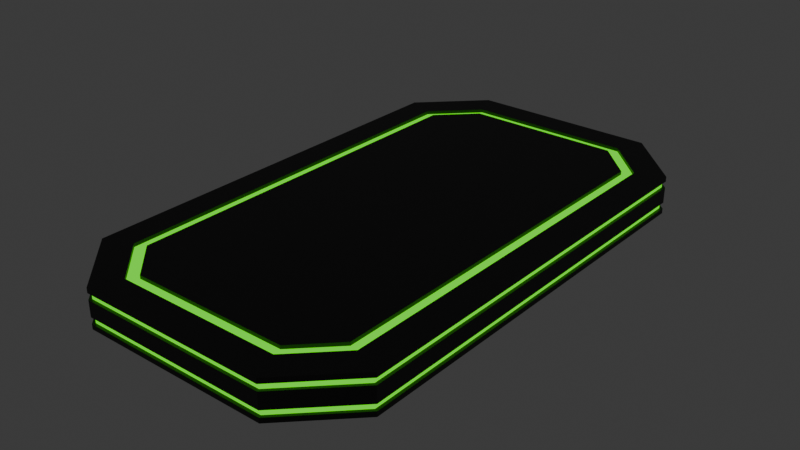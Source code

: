 # Source: Platform1_fe75434f-0380-4432-8d89-9682b8c945e2.blend  (saved by Blender 4.1.23; exported with 4.5.12 LTS)
import bpy
from mathutils import Matrix  # noqa: F401  (used for matrix-valued properties, if any)

bpy.ops.wm.read_factory_settings(use_empty=True)
scene = bpy.context.scene
scene.name = 'Scene'

# ---- collections
col_collection = bpy.data.collections.new('Collection'); scene.collection.children.link(col_collection)

# ---- materials (node trees are filled in below, after node groups)
mat_material_001 = bpy.data.materials.new('Material.001')
mat_material_001.use_transparent_shadow = False
mat_material_002 = bpy.data.materials.new('Material.002')
mat_material_002.use_transparent_shadow = False

# ---- material node trees
mat_material_001.use_nodes = True; mat_material_001.node_tree.nodes.clear()
_N = mat_material_001.node_tree.nodes; _L = mat_material_001.node_tree.links
n0 = _N.new('ShaderNodeOutputMaterial'); n0.name = 'Material Output'; n0.location = (300, 300)
n1 = _N.new('ShaderNodeEmission'); n1.name = 'Emission'; n1.location = (10, 300)
n1.inputs[0].default_value = (0.11, 1.0, 0.0, 1.0)
_L.new(n1.outputs[0], n0.inputs[0])
n0.is_active_output = True
mat_material_002.use_nodes = True; mat_material_002.node_tree.nodes.clear()
_N = mat_material_002.node_tree.nodes; _L = mat_material_002.node_tree.links
n0 = _N.new('ShaderNodeBsdfPrincipled'); n0.name = 'Principled BSDF'; n0.location = (10, 300)
n0.inputs[0].default_value = (0.019, 0.019, 0.019, 1.0)
n1 = _N.new('ShaderNodeOutputMaterial'); n1.name = 'Material Output'; n1.location = (300, 300)
_L.new(n0.outputs[0], n1.inputs[0])
n1.is_active_output = True

# ---- world
world_world = bpy.data.worlds.new('World'); scene.world = world_world
world_world.use_nodes = True; world_world.node_tree.nodes.clear()
_N = world_world.node_tree.nodes; _L = world_world.node_tree.links
n0 = _N.new('ShaderNodeOutputWorld'); n0.name = 'World Output'; n0.location = (300, 300)
n1 = _N.new('ShaderNodeBackground'); n1.name = 'Background'; n1.location = (10, 300)
n1.inputs[0].default_value = (0.05088, 0.05088, 0.05088, 1.0)
_L.new(n1.outputs[0], n0.inputs[0])
n0.is_active_output = True
world_world.color = (0.05088, 0.05088, 0.05088)
world_world.use_sun_shadow = False
world_world.sun_shadow_jitter_overblur = 0.0

# ---- meshes
me_cube_001 = bpy.data.meshes.new('Cube.001')
me_cube_001.from_pydata([(-1.703, -4.927, -0.414), (-2.468, -4.163, -0.414), (-2.468, -4.163, 0.414), (-1.703, -4.927, 0.414), (-2.468, 4.163, -0.414), (-1.703, 4.927, -0.414), (-1.703, 4.927, 0.414), (-2.468, 4.163, 0.414), (2.468, -4.163, -0.414), (1.703, -4.927, -0.414), (1.703, -4.927, 0.414), (2.468, -4.163, 0.414), (1.703, 4.927, -0.414), (2.468, 4.163, -0.414), (2.468, 4.163, 0.414), (1.703, 4.927, 0.414), (-3.311, -4.512, -0.3067), (-2.053, -5.771, -0.3067), (-2.053, -5.771, 0.414), (-3.311, -4.512, 0.3067), (-3.311, 4.512, 0.3067), (-2.053, 5.771, 0.3067), (-2.053, 5.771, -0.414), (-3.311, 4.512, -0.3067), (2.053, 5.771, 0.3067), (3.311, 4.512, 0.3067), (3.311, 4.512, -0.414), (2.053, 5.771, -0.3067), (3.311, -4.512, 0.3067), (2.053, -5.771, 0.3067), (2.053, -5.771, -0.414), (3.311, -4.512, -0.3067), (-2.709, -4.262, -0.414), (-1.803, -5.168, -0.414), (-1.803, -5.168, 0.414), (-2.709, -4.262, 0.414), (-2.709, 4.262, 0.414), (-1.803, 5.168, 0.414), (-1.803, 5.168, -0.414), (-2.709, 4.262, -0.414), (1.803, 5.168, 0.414), (2.709, 4.262, 0.414), (2.709, 4.262, -0.414), (1.803, 5.168, -0.414), (2.709, -4.262, 0.414), (1.803, -5.168, 0.414), (1.803, -5.168, -0.414), (2.709, -4.262, -0.414), (-1.803, -5.168, 0.3003), (-2.709, -4.262, 0.3003), (-2.709, 4.262, 0.3003), (-1.803, 5.168, 0.3003), (1.803, 5.168, 0.3003), (2.709, 4.262, 0.3003), (2.709, -4.262, 0.3003), (1.803, -5.168, 0.3003), (-1.703, -4.927, 0.3003), (-2.468, -4.163, 0.3003), (-2.468, 4.163, 0.3003), (-1.703, 4.927, 0.3003), (1.703, 4.927, 0.3003), (2.468, 4.163, 0.3003), (2.468, -4.163, 0.3003), (1.703, -4.927, 0.3003), (-2.709, -4.262, -0.2706), (-1.803, -5.168, -0.2706), (-1.803, 5.168, -0.2706), (-2.709, 4.262, -0.2706), (2.709, 4.262, -0.2706), (1.803, 5.168, -0.2706), (1.803, -5.168, -0.2706), (2.709, -4.262, -0.2706), (-2.468, -4.163, -0.2706), (-1.703, -4.927, -0.2706), (-1.703, 4.927, -0.2706), (-2.468, 4.163, -0.2706), (2.468, 4.163, -0.2706), (1.703, 4.927, -0.2706), (1.703, -4.927, -0.2706), (2.468, -4.163, -0.2706), (-3.311, -4.512, -0.414), (-2.053, -5.771, -0.414), (-2.053, -5.771, 0.3067), (-3.311, -4.512, 0.414), (-3.311, 4.512, 0.414), (-2.053, 5.771, 0.414), (-2.053, 5.771, -0.3067), (-3.311, 4.512, -0.414), (2.053, 5.771, 0.414), (3.311, 4.512, 0.414), (3.311, 4.512, -0.3067), (2.053, 5.771, -0.414), (3.311, -4.512, 0.414), (2.053, -5.771, 0.414), (2.053, -5.771, -0.3067), (3.311, -4.512, -0.414), (-3.311, -4.512, -0.1715), (-2.053, -5.771, -0.1715), (-2.053, -5.771, 0.1715), (-3.311, -4.512, 0.1715), (-3.311, 4.512, 0.1715), (-2.053, 5.771, 0.1715), (-2.053, 5.771, -0.1715), (-3.311, 4.512, -0.1715), (2.053, 5.771, 0.1715), (3.311, 4.512, 0.1715), (3.311, 4.512, -0.1715), (2.053, 5.771, -0.1715), (3.311, -4.512, 0.1715), (2.053, -5.771, 0.1715), (2.053, -5.771, -0.1715), (3.311, -4.512, -0.1715), (-3.248, -4.486, -0.3067), (-2.027, -5.708, -0.3067), (-2.027, -5.708, 0.3067), (-3.248, -4.486, 0.3067), (-3.248, 4.486, 0.3067), (-2.027, 5.708, 0.3067), (-2.027, 5.708, -0.3067), (-3.248, 4.486, -0.3067), (2.027, 5.708, 0.3067), (3.248, 4.486, 0.3067), (3.248, 4.486, -0.3067), (2.027, 5.708, -0.3067), (3.248, -4.486, 0.3067), (2.027, -5.708, 0.3067), (2.027, -5.708, -0.3067), (3.248, -4.486, -0.3067), (-3.248, -4.486, -0.1715), (-2.027, -5.708, -0.1715), (-2.027, -5.708, 0.1715), (-3.248, -4.486, 0.1715), (-3.248, 4.486, 0.1715), (-2.027, 5.708, 0.1715), (-2.027, 5.708, -0.1715), (-3.248, 4.486, -0.1715), (2.027, 5.708, 0.1715), (3.248, 4.486, 0.1715), (3.248, 4.486, -0.1715), (2.027, 5.708, -0.1715), (3.248, -4.486, 0.1715), (2.027, -5.708, 0.1715), (2.027, -5.708, -0.1715), (3.248, -4.486, -0.1715), (-1.803, -5.168, 0.3418), (-2.709, -4.262, 0.3418), (-2.709, 4.262, 0.3418), (-1.803, 5.168, 0.3418), (1.803, 5.168, 0.3418), (2.709, 4.262, 0.3418), (2.709, -4.262, 0.3418), (1.803, -5.168, 0.3418), (-1.703, -4.927, 0.3418), (-2.468, -4.163, 0.3418), (-2.468, 4.163, 0.3418), (-1.703, 4.927, 0.3418), (1.703, 4.927, 0.3418), (2.468, 4.163, 0.3418), (2.468, -4.163, 0.3418), (1.703, -4.927, 0.3418)], [], [(110, 109, 98, 97), (106, 105, 108, 111), (14, 15, 6, 7, 2, 3, 10, 11), (96, 99, 100, 103), (102, 101, 104, 107), (97, 98, 99, 96), (101, 102, 103, 100), (105, 106, 107, 104), (109, 110, 111, 108), (4, 5, 12, 13, 8, 9, 0, 1), (32, 33, 81, 80), (34, 35, 83, 18), (36, 37, 85, 84), (38, 39, 87, 22), (40, 41, 89, 88), (42, 43, 91, 26), (44, 45, 93, 92), (46, 47, 95, 30), (39, 32, 80, 87), (43, 38, 22, 91), (47, 42, 26, 95), (33, 46, 30, 81), (35, 36, 84, 83), (45, 34, 18, 93), (41, 44, 92, 89), (37, 40, 88, 85), (1, 0, 73, 72), (35, 34, 48, 49), (10, 3, 56, 63), (9, 8, 79, 78), (40, 37, 51, 52), (38, 43, 69, 66), (2, 7, 58, 57), (32, 39, 67, 64), (13, 12, 77, 76), (33, 32, 64, 65), (47, 46, 70, 71), (0, 9, 78, 73), (44, 41, 53, 54), (15, 14, 61, 60), (45, 44, 54, 55), (34, 45, 55, 48), (57, 58, 154, 153), (50, 49, 145, 146), (62, 63, 159, 158), (55, 54, 150, 151), (60, 61, 157, 156), (53, 52, 148, 149), (58, 59, 155, 154), (51, 50, 146, 147), (11, 10, 63, 62), (14, 11, 62, 61), (37, 36, 50, 51), (6, 15, 60, 59), (3, 2, 57, 56), (41, 40, 52, 53), (7, 6, 59, 58), (36, 35, 49, 50), (72, 73, 65, 64), (74, 75, 67, 66), (76, 77, 69, 68), (78, 79, 71, 70), (75, 72, 64, 67), (77, 74, 66, 69), (79, 76, 68, 71), (73, 78, 70, 65), (42, 47, 71, 68), (39, 38, 66, 67), (4, 1, 72, 75), (46, 33, 65, 70), (12, 5, 74, 77), (8, 13, 76, 79), (43, 42, 68, 69), (5, 4, 75, 74), (17, 16, 80, 81), (19, 82, 18, 83), (21, 20, 84, 85), (23, 86, 22, 87), (25, 24, 88, 89), (27, 90, 26, 91), (29, 28, 92, 93), (31, 94, 30, 95), (16, 23, 87, 80), (86, 27, 91, 22), (90, 31, 95, 26), (94, 17, 81, 30), (20, 19, 83, 84), (82, 29, 93, 18), (28, 25, 89, 92), (24, 21, 85, 88), (82, 19, 115, 114), (102, 107, 139, 134), (25, 28, 124, 121), (16, 17, 113, 112), (96, 103, 135, 128), (29, 82, 114, 125), (111, 110, 142, 143), (19, 20, 116, 115), (109, 108, 140, 141), (17, 94, 126, 113), (107, 106, 138, 139), (31, 90, 122, 127), (105, 104, 136, 137), (27, 86, 118, 123), (103, 102, 134, 135), (23, 16, 112, 119), (129, 128, 112, 113), (131, 130, 114, 115), (133, 132, 116, 117), (135, 134, 118, 119), (137, 136, 120, 121), (139, 138, 122, 123), (141, 140, 124, 125), (143, 142, 126, 127), (128, 135, 119, 112), (134, 139, 123, 118), (138, 143, 127, 122), (142, 129, 113, 126), (132, 131, 115, 116), (130, 141, 125, 114), (140, 137, 121, 124), (136, 133, 117, 120), (21, 24, 120, 117), (106, 111, 143, 138), (20, 21, 117, 116), (110, 97, 129, 142), (86, 23, 119, 118), (100, 99, 131, 132), (24, 25, 121, 120), (98, 109, 141, 130), (90, 27, 123, 122), (97, 96, 128, 129), (108, 105, 137, 140), (28, 29, 125, 124), (99, 98, 130, 131), (104, 101, 133, 136), (94, 31, 127, 126), (101, 100, 132, 133), (152, 153, 145, 144), (154, 155, 147, 146), (156, 157, 149, 148), (158, 159, 151, 150), (153, 154, 146, 145), (159, 152, 144, 151), (157, 158, 150, 149), (155, 156, 148, 147), (48, 55, 151, 144), (63, 56, 152, 159), (54, 53, 149, 150), (61, 62, 158, 157), (52, 51, 147, 148), (49, 48, 144, 145), (59, 60, 156, 155), (56, 57, 153, 152)])
me_cube_001.polygons.foreach_set('material_index', [1, 1, 1, 1, 1, 1, 1, 1, 1, 1, 1, 1, 1, 1, 1, 1, 1, 1, 1, 1, 1, 1, 1, 1, 1, 1, 1, 1, 1, 1, 1, 1, 1, 1, 1, 1, 1, 1, 1, 1, 1, 1, 1, 1, 1, 1, 1, 1, 1, 1, 1, 1, 1, 1, 1, 1, 1, 1, 0, 0, 0, 0, 0, 0, 0, 0, 1, 1, 1, 1, 1, 1, 1, 1, 1, 1, 1, 1, 1, 1, 1, 1, 1, 1, 1, 1, 1, 1, 1, 1, 1, 1, 1, 1, 1, 1, 1, 1, 1, 1, 1, 1, 1, 1, 1, 1, 0, 0, 0, 0, 0, 0, 0, 0, 0, 0, 0, 0, 0, 0, 0, 0, 1, 1, 1, 1, 1, 1, 1, 1, 1, 1, 1, 1, 1, 1, 1, 1, 0, 0, 0, 0, 0, 0, 0, 0, 1, 1, 1, 1, 1, 1, 1, 1])
_uv = me_cube_001.uv_layers.new(name='UVMap')
_uv.uv.foreach_set('vector', [0.4482, 0.7975, 0.5518, 0.7975, 0.5518, 0.9525, 0.4482, 0.9525, 0.4482, 0.5273, 0.5518, 0.5273, 0.5518, 0.7227, 0.4482, 0.7227, 0.6568, 0.5348, 0.6857, 0.5183, 0.8143, 0.5183, 0.8432, 0.5348, 0.8432, 0.7152, 0.8143, 0.7317, 0.6857, 0.7317, 0.6568, 0.7152, 0.4482, 0.02727, 0.5518, 0.02727, 0.5518, 0.2227, 0.4482, 0.2227, 0.4482, 0.2975, 0.5518, 0.2975, 0.5518, 0.4525, 0.4482, 0.4525, 0.4482, 0.0, 0.5518, 0.0, 0.5518, 0.02727, 0.4482, 0.02727, 0.5518, 0.2975, 0.4482, 0.2975, 0.4482, 0.2227, 0.5518, 0.2227, 0.5518, 0.5273, 0.4482, 0.5273, 0.4482, 0.4525, 0.5518, 0.4525, 0.5518, 0.7975, 0.4482, 0.7975, 0.4482, 0.7227, 0.5518, 0.7227, 0.1568, 0.5348, 0.1857, 0.5183, 0.3143, 0.5183, 0.3432, 0.5348, 0.3432, 0.7152, 0.3143, 0.7317, 0.1857, 0.7317, 0.1568, 0.7152, 0.1477, 0.7173, 0.1819, 0.737, 0.1725, 0.75, 0.125, 0.7227, 0.8181, 0.737, 0.8523, 0.7173, 0.875, 0.7227, 0.8275, 0.75, 0.8523, 0.5327, 0.8181, 0.513, 0.8275, 0.5, 0.875, 0.5273, 0.1819, 0.513, 0.1477, 0.5327, 0.125, 0.5273, 0.1725, 0.5, 0.6819, 0.513, 0.6477, 0.5327, 0.625, 0.5273, 0.6725, 0.5, 0.3523, 0.5327, 0.3181, 0.513, 0.3275, 0.5, 0.375, 0.5273, 0.6477, 0.7173, 0.6819, 0.737, 0.6725, 0.75, 0.625, 0.7227, 0.3181, 0.737, 0.3523, 0.7173, 0.375, 0.7227, 0.3275, 0.75, 0.1477, 0.5327, 0.1477, 0.7173, 0.125, 0.7227, 0.125, 0.5273, 0.3181, 0.513, 0.1819, 0.513, 0.1725, 0.5, 0.3275, 0.5, 0.3523, 0.7173, 0.3523, 0.5327, 0.375, 0.5273, 0.375, 0.7227, 0.1819, 0.737, 0.3181, 0.737, 0.3275, 0.75, 0.1725, 0.75, 0.8523, 0.7173, 0.8523, 0.5327, 0.875, 0.5273, 0.875, 0.7227, 0.6819, 0.737, 0.8181, 0.737, 0.8275, 0.75, 0.6725, 0.75, 0.6477, 0.5327, 0.6477, 0.7173, 0.625, 0.7227, 0.625, 0.5273, 0.8181, 0.513, 0.6819, 0.513, 0.6725, 0.5, 0.8275, 0.5, 0.1568, 0.7152, 0.1857, 0.7317, 0.1857, 0.7317, 0.1568, 0.7152, 0.8523, 0.7173, 0.8181, 0.737, 0.8181, 0.737, 0.8523, 0.7173, 0.6857, 0.7317, 0.8143, 0.7317, 0.8143, 0.7317, 0.6857, 0.7317, 0.3143, 0.7317, 0.3432, 0.7152, 0.3432, 0.7152, 0.3143, 0.7317, 0.6819, 0.513, 0.8181, 0.513, 0.8181, 0.513, 0.6819, 0.513, 0.1819, 0.513, 0.3181, 0.513, 0.3181, 0.513, 0.1819, 0.513, 0.8432, 0.7152, 0.8432, 0.5348, 0.8432, 0.5348, 0.8432, 0.7152, 0.1477, 0.7173, 0.1477, 0.5327, 0.1477, 0.5327, 0.1477, 0.7173, 0.3432, 0.5348, 0.3143, 0.5183, 0.3143, 0.5183, 0.3432, 0.5348, 0.1819, 0.737, 0.1477, 0.7173, 0.1477, 0.7173, 0.1819, 0.737, 0.3523, 0.7173, 0.3181, 0.737, 0.3181, 0.737, 0.3523, 0.7173, 0.1857, 0.7317, 0.3143, 0.7317, 0.3143, 0.7317, 0.1857, 0.7317, 0.6477, 0.7173, 0.6477, 0.5327, 0.6477, 0.5327, 0.6477, 0.7173, 0.6857, 0.5183, 0.6568, 0.5348, 0.6568, 0.5348, 0.6857, 0.5183, 0.6819, 0.737, 0.6477, 0.7173, 0.6477, 0.7173, 0.6819, 0.737, 0.8181, 0.737, 0.6819, 0.737, 0.6819, 0.737, 0.8181, 0.737, 0.8432, 0.7152, 0.8432, 0.5348, 0.8432, 0.5348, 0.8432, 0.7152, 0.8523, 0.5327, 0.8523, 0.7173, 0.8523, 0.7173, 0.8523, 0.5327, 0.6568, 0.7152, 0.6857, 0.7317, 0.6857, 0.7317, 0.6568, 0.7152, 0.6819, 0.737, 0.6477, 0.7173, 0.6477, 0.7173, 0.6819, 0.737, 0.6857, 0.5183, 0.6568, 0.5348, 0.6568, 0.5348, 0.6857, 0.5183, 0.6477, 0.5327, 0.6819, 0.513, 0.6819, 0.513, 0.6477, 0.5327, 0.8432, 0.5348, 0.8143, 0.5183, 0.8143, 0.5183, 0.8432, 0.5348, 0.8181, 0.513, 0.8523, 0.5327, 0.8523, 0.5327, 0.8181, 0.513, 0.6568, 0.7152, 0.6857, 0.7317, 0.6857, 0.7317, 0.6568, 0.7152, 0.6568, 0.5348, 0.6568, 0.7152, 0.6568, 0.7152, 0.6568, 0.5348, 0.8181, 0.513, 0.8523, 0.5327, 0.8523, 0.5327, 0.8181, 0.513, 0.8143, 0.5183, 0.6857, 0.5183, 0.6857, 0.5183, 0.8143, 0.5183, 0.8143, 0.7317, 0.8432, 0.7152, 0.8432, 0.7152, 0.8143, 0.7317, 0.6477, 0.5327, 0.6819, 0.513, 0.6819, 0.513, 0.6477, 0.5327, 0.8432, 0.5348, 0.8143, 0.5183, 0.8143, 0.5183, 0.8432, 0.5348, 0.8523, 0.5327, 0.8523, 0.7173, 0.8523, 0.7173, 0.8523, 0.5327, 0.1568, 0.7152, 0.1857, 0.7317, 0.1819, 0.737, 0.1477, 0.7173, 0.1857, 0.5183, 0.1568, 0.5348, 0.1477, 0.5327, 0.1819, 0.513, 0.3432, 0.5348, 0.3143, 0.5183, 0.3181, 0.513, 0.3523, 0.5327, 0.3143, 0.7317, 0.3432, 0.7152, 0.3523, 0.7173, 0.3181, 0.737, 0.1568, 0.5348, 0.1568, 0.7152, 0.1477, 0.7173, 0.1477, 0.5327, 0.3143, 0.5183, 0.1857, 0.5183, 0.1819, 0.513, 0.3181, 0.513, 0.3432, 0.7152, 0.3432, 0.5348, 0.3523, 0.5327, 0.3523, 0.7173, 0.1857, 0.7317, 0.3143, 0.7317, 0.3181, 0.737, 0.1819, 0.737, 0.3523, 0.5327, 0.3523, 0.7173, 0.3523, 0.7173, 0.3523, 0.5327, 0.1477, 0.5327, 0.1819, 0.513, 0.1819, 0.513, 0.1477, 0.5327, 0.1568, 0.5348, 0.1568, 0.7152, 0.1568, 0.7152, 0.1568, 0.5348, 0.3181, 0.737, 0.1819, 0.737, 0.1819, 0.737, 0.3181, 0.737, 0.3143, 0.5183, 0.1857, 0.5183, 0.1857, 0.5183, 0.3143, 0.5183, 0.3432, 0.7152, 0.3432, 0.5348, 0.3432, 0.5348, 0.3432, 0.7152, 0.3181, 0.513, 0.3523, 0.5327, 0.3523, 0.5327, 0.3181, 0.513, 0.1857, 0.5183, 0.1568, 0.5348, 0.1568, 0.5348, 0.1857, 0.5183, 0.4074, 0.0, 0.4074, 0.02727, 0.375, 0.02727, 0.375, 0.0, 0.5926, 0.02727, 0.5926, 0.0, 0.625, 0.0, 0.625, 0.02727, 0.5926, 0.2975, 0.5926, 0.2227, 0.625, 0.2227, 0.625, 0.2975, 0.4074, 0.2227, 0.4074, 0.2975, 0.375, 0.2975, 0.375, 0.2227, 0.5926, 0.5273, 0.5926, 0.4525, 0.625, 0.4525, 0.625, 0.5273, 0.4074, 0.4525, 0.4074, 0.5273, 0.375, 0.5273, 0.375, 0.4525, 0.5926, 0.7975, 0.5926, 0.7227, 0.625, 0.7227, 0.625, 0.7975, 0.4074, 0.7227, 0.4074, 0.7975, 0.375, 0.7975, 0.375, 0.7227, 0.4074, 0.02727, 0.4074, 0.2227, 0.375, 0.2227, 0.375, 0.02727, 0.4074, 0.2975, 0.4074, 0.4525, 0.375, 0.4525, 0.375, 0.2975, 0.4074, 0.5273, 0.4074, 0.7227, 0.375, 0.7227, 0.375, 0.5273, 0.4074, 0.7975, 0.4074, 0.9525, 0.375, 0.9525, 0.375, 0.7975, 0.5926, 0.2227, 0.5926, 0.02727, 0.625, 0.02727, 0.625, 0.2227, 0.5926, 0.9525, 0.5926, 0.7975, 0.625, 0.7975, 0.625, 0.9525, 0.5926, 0.7227, 0.5926, 0.5273, 0.625, 0.5273, 0.625, 0.7227, 0.5926, 0.4525, 0.5926, 0.2975, 0.625, 0.2975, 0.625, 0.4525, 0.5926, 0.0, 0.5926, 0.02727, 0.5926, 0.02727, 0.5926, 0.0, 0.4482, 0.2975, 0.4482, 0.4525, 0.4482, 0.4525, 0.4482, 0.2975, 0.5926, 0.5273, 0.5926, 0.7227, 0.5926, 0.7227, 0.5926, 0.5273, 0.4074, 0.02727, 0.4074, 0.0, 0.4074, 0.0, 0.4074, 0.02727, 0.4482, 0.02727, 0.4482, 0.2227, 0.4482, 0.2227, 0.4482, 0.02727, 0.5926, 0.7975, 0.5926, 0.9525, 0.5926, 0.9525, 0.5926, 0.7975, 0.4482, 0.7227, 0.4482, 0.7975, 0.4482, 0.7975, 0.4482, 0.7227, 0.5926, 0.02727, 0.5926, 0.2227, 0.5926, 0.2227, 0.5926, 0.02727, 0.5518, 0.7975, 0.5518, 0.7227, 0.5518, 0.7227, 0.5518, 0.7975, 0.4074, 0.9525, 0.4074, 0.7975, 0.4074, 0.7975, 0.4074, 0.9525, 0.4482, 0.4525, 0.4482, 0.5273, 0.4482, 0.5273, 0.4482, 0.4525, 0.4074, 0.7227, 0.4074, 0.5273, 0.4074, 0.5273, 0.4074, 0.7227, 0.5518, 0.5273, 0.5518, 0.4525, 0.5518, 0.4525, 0.5518, 0.5273, 0.4074, 0.4525, 0.4074, 0.2975, 0.4074, 0.2975, 0.4074, 0.4525, 0.4482, 0.2227, 0.4482, 0.2975, 0.4482, 0.2975, 0.4482, 0.2227, 0.4074, 0.2227, 0.4074, 0.02727, 0.4074, 0.02727, 0.4074, 0.2227, 0.4482, 0.0, 0.4482, 0.02727, 0.4074, 0.02727, 0.4074, 0.0, 0.5518, 0.02727, 0.5518, 0.0, 0.5926, 0.0, 0.5926, 0.02727, 0.5518, 0.2975, 0.5518, 0.2227, 0.5926, 0.2227, 0.5926, 0.2975, 0.4482, 0.2227, 0.4482, 0.2975, 0.4074, 0.2975, 0.4074, 0.2227, 0.5518, 0.5273, 0.5518, 0.4525, 0.5926, 0.4525, 0.5926, 0.5273, 0.4482, 0.4525, 0.4482, 0.5273, 0.4074, 0.5273, 0.4074, 0.4525, 0.5518, 0.7975, 0.5518, 0.7227, 0.5926, 0.7227, 0.5926, 0.7975, 0.4482, 0.7227, 0.4482, 0.7975, 0.4074, 0.7975, 0.4074, 0.7227, 0.4482, 0.02727, 0.4482, 0.2227, 0.4074, 0.2227, 0.4074, 0.02727, 0.4482, 0.2975, 0.4482, 0.4525, 0.4074, 0.4525, 0.4074, 0.2975, 0.4482, 0.5273, 0.4482, 0.7227, 0.4074, 0.7227, 0.4074, 0.5273, 0.4482, 0.7975, 0.4482, 0.9525, 0.4074, 0.9525, 0.4074, 0.7975, 0.5518, 0.2227, 0.5518, 0.02727, 0.5926, 0.02727, 0.5926, 0.2227, 0.5518, 0.9525, 0.5518, 0.7975, 0.5926, 0.7975, 0.5926, 0.9525, 0.5518, 0.7227, 0.5518, 0.5273, 0.5926, 0.5273, 0.5926, 0.7227, 0.5518, 0.4525, 0.5518, 0.2975, 0.5926, 0.2975, 0.5926, 0.4525, 0.5926, 0.2975, 0.5926, 0.4525, 0.5926, 0.4525, 0.5926, 0.2975, 0.4482, 0.5273, 0.4482, 0.7227, 0.4482, 0.7227, 0.4482, 0.5273, 0.5926, 0.2227, 0.5926, 0.2975, 0.5926, 0.2975, 0.5926, 0.2227, 0.4482, 0.7975, 0.4482, 0.9525, 0.4482, 0.9525, 0.4482, 0.7975, 0.4074, 0.2975, 0.4074, 0.2227, 0.4074, 0.2227, 0.4074, 0.2975, 0.5518, 0.2227, 0.5518, 0.02727, 0.5518, 0.02727, 0.5518, 0.2227, 0.5926, 0.4525, 0.5926, 0.5273, 0.5926, 0.5273, 0.5926, 0.4525, 0.5518, 0.9525, 0.5518, 0.7975, 0.5518, 0.7975, 0.5518, 0.9525, 0.4074, 0.5273, 0.4074, 0.4525, 0.4074, 0.4525, 0.4074, 0.5273, 0.4482, 0.0, 0.4482, 0.02727, 0.4482, 0.02727, 0.4482, 0.0, 0.5518, 0.7227, 0.5518, 0.5273, 0.5518, 0.5273, 0.5518, 0.7227, 0.5926, 0.7227, 0.5926, 0.7975, 0.5926, 0.7975, 0.5926, 0.7227, 0.5518, 0.02727, 0.5518, 0.0, 0.5518, 0.0, 0.5518, 0.02727, 0.5518, 0.4525, 0.5518, 0.2975, 0.5518, 0.2975, 0.5518, 0.4525, 0.4074, 0.7975, 0.4074, 0.7227, 0.4074, 0.7227, 0.4074, 0.7975, 0.5518, 0.2975, 0.5518, 0.2227, 0.5518, 0.2227, 0.5518, 0.2975, 0.8143, 0.7317, 0.8432, 0.7152, 0.8523, 0.7173, 0.8181, 0.737, 0.8432, 0.5348, 0.8143, 0.5183, 0.8181, 0.513, 0.8523, 0.5327, 0.6857, 0.5183, 0.6568, 0.5348, 0.6477, 0.5327, 0.6819, 0.513, 0.6568, 0.7152, 0.6857, 0.7317, 0.6819, 0.737, 0.6477, 0.7173, 0.8432, 0.7152, 0.8432, 0.5348, 0.8523, 0.5327, 0.8523, 0.7173, 0.6857, 0.7317, 0.8143, 0.7317, 0.8181, 0.737, 0.6819, 0.737, 0.6568, 0.5348, 0.6568, 0.7152, 0.6477, 0.7173, 0.6477, 0.5327, 0.8143, 0.5183, 0.6857, 0.5183, 0.6819, 0.513, 0.8181, 0.513, 0.8181, 0.737, 0.6819, 0.737, 0.6819, 0.737, 0.8181, 0.737, 0.6857, 0.7317, 0.8143, 0.7317, 0.8143, 0.7317, 0.6857, 0.7317, 0.6477, 0.7173, 0.6477, 0.5327, 0.6477, 0.5327, 0.6477, 0.7173, 0.6568, 0.5348, 0.6568, 0.7152, 0.6568, 0.7152, 0.6568, 0.5348, 0.6819, 0.513, 0.8181, 0.513, 0.8181, 0.513, 0.6819, 0.513, 0.8523, 0.7173, 0.8181, 0.737, 0.8181, 0.737, 0.8523, 0.7173, 0.8143, 0.5183, 0.6857, 0.5183, 0.6857, 0.5183, 0.8143, 0.5183, 0.8143, 0.7317, 0.8432, 0.7152, 0.8432, 0.7152, 0.8143, 0.7317])
me_cube_001.materials.append(mat_material_001)
me_cube_001.materials.append(mat_material_002)
me_cube_001.update()

# ---- objects
ob_cube = bpy.data.objects.new('Cube', me_cube_001)

# ---- transforms, parenting, visibility, modifiers, constraints
ob_cube.location = (0.0, 0.0, 0.0)

# ---- collection membership
col_collection.objects.link(ob_cube)

# ---- scene / render settings (as saved in the file)
scene.frame_start = 1; scene.frame_end = 250; scene.frame_set(1)
scene.render.engine = 'BLENDER_EEVEE_NEXT'
scene.cycles.sampling_pattern = 'TABULATED_SOBOL'
scene.eevee.ray_tracing_options.trace_max_roughness = 0.0
bpy.context.view_layer.update()

# ---- added for rendering (the .blend has no active camera): camera
cam_auto = bpy.data.cameras.new('AutoCamera')
cam_auto.lens = 50.0
cam_auto.sensor_width = 36.0
cam_auto.clip_end = 1000.0
ob_auto_camera = bpy.data.objects.new('AutoCamera', cam_auto)
scene.collection.objects.link(ob_auto_camera)
ob_auto_camera.location = (12.3354, -14.8024, 9.8683)
ob_auto_camera.rotation_euler = (1.09748, -7.21219e-08, 0.694738)
scene.camera = ob_auto_camera
bpy.context.view_layer.update()
